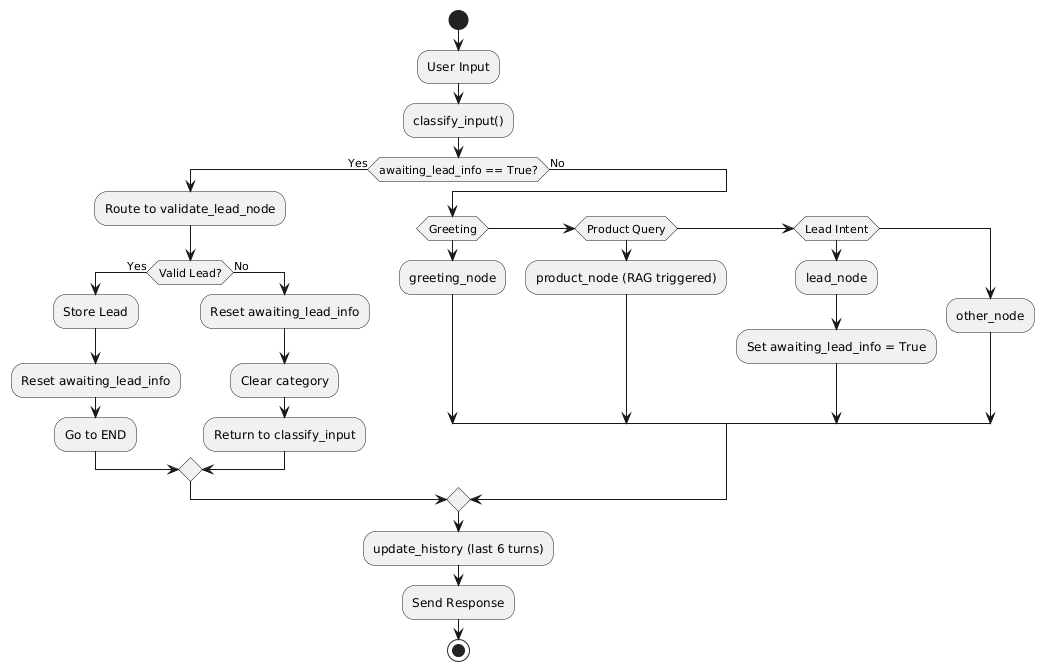

The diagram above was rendered by PlantUML. Its source (embedded in the PNG):
@startuml
start

:User Input;

:classify_input();

if (awaiting_lead_info == True?) then (Yes)
  :Route to validate_lead_node;

  if (Valid Lead?) then (Yes)
    :Store Lead;
    :Reset awaiting_lead_info;
    :Go to END;
  else (No)
    :Reset awaiting_lead_info;
    :Clear category;
    :Return to classify_input;
  endif

else (No)

  if (Greeting) then
    :greeting_node;
  elseif (Product Query) then
    :product_node (RAG triggered);
  elseif (Lead Intent) then
    :lead_node;
    :Set awaiting_lead_info = True;
  else
    :other_node;
  endif

endif

:update_history (last 6 turns);

:Send Response;

stop
@enduml